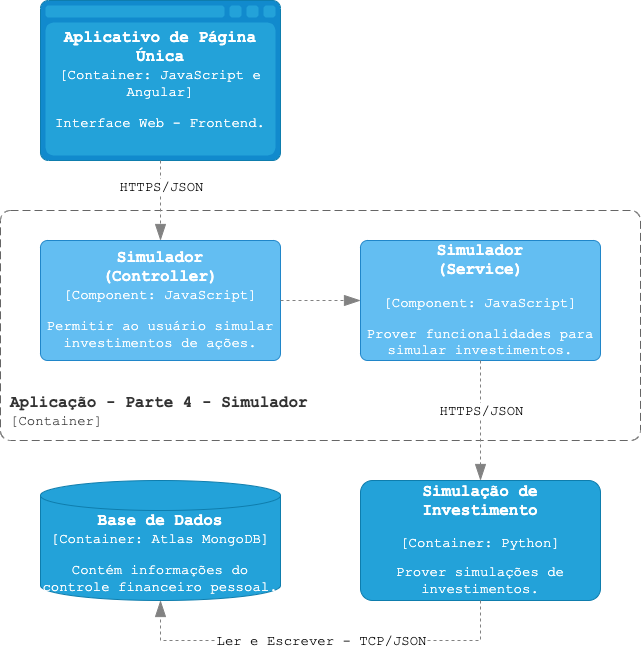

The diagram above was exported from draw.io. Its source (the exported page's mxGraphModel, read from the mxfile embedded in the PNG):
<mxGraphModel dx="954" dy="606" grid="1" gridSize="10" guides="1" tooltips="1" connect="1" arrows="1" fold="1" page="1" pageScale="1" pageWidth="827" pageHeight="1169" math="0" shadow="0">
  <root>
    <mxCell id="0" />
    <mxCell id="1" parent="0" />
    <object placeholders="1" c4Name="Aplicativo de Página Única" c4Type="Container" c4Technology="JavaScript e Angular" c4Description="Interface Web - Frontend." label="&lt;font style=&quot;font-size: 16px; font-family: 'Courier New'&quot;&gt;&lt;b&gt;%c4Name%&lt;/b&gt;&lt;/font&gt;&lt;div&gt;&lt;font style=&quot;font-size: 14px; font-family: 'Courier New'&quot;&gt;[%c4Type%:&amp;nbsp;%c4Technology%]&lt;/font&gt;&lt;/div&gt;&lt;br&gt;&lt;div&gt;&lt;font style=&quot;font-size: 14px; font-family: 'Courier New'&quot;&gt;%c4Description%&lt;/font&gt;&lt;/div&gt;" id="PSkFM4iyh0caVbU9xKy7-4">
      <mxCell style="shape=mxgraph.c4.webBrowserContainer2;whiteSpace=wrap;html=1;boundedLbl=1;rounded=0;labelBackgroundColor=none;strokeColor=#118ACD;fillColor=#23A2D9;strokeColor=#118ACD;strokeColor2=#0E7DAD;fontSize=12;fontColor=#ffffff;align=center;metaEdit=1;points=[[0.5,0,0],[1,0.25,0],[1,0.5,0],[1,0.75,0],[0.5,1,0],[0,0.75,0],[0,0.5,0],[0,0.25,0]];resizable=0;" parent="1" vertex="1">
        <mxGeometry x="80" y="40" width="240" height="160" as="geometry" />
      </mxCell>
    </object>
    <object placeholders="1" c4Name="Simulador&#10;(Controller)" c4Type="Component" c4Technology="JavaScript" c4Description="Permitir ao usuário simular investimentos de ações." label="&lt;font style=&quot;font-size: 16px; font-family: 'Courier New'&quot;&gt;&lt;b&gt;%c4Name%&lt;/b&gt;&lt;/font&gt;&lt;div&gt;&lt;font style=&quot;font-size: 14px; font-family: 'Courier New'&quot;&gt;[%c4Type%: %c4Technology%]&lt;/font&gt;&lt;/div&gt;&lt;br&gt;&lt;div&gt;&lt;font style=&quot;font-size: 14px; font-family: 'Courier New'&quot;&gt;%c4Description%&lt;/font&gt;&lt;/div&gt;" id="PSkFM4iyh0caVbU9xKy7-8">
      <mxCell style="rounded=1;whiteSpace=wrap;html=1;labelBackgroundColor=none;fillColor=#63BEF2;fontColor=#ffffff;align=center;arcSize=6;strokeColor=#2086C9;metaEdit=1;resizable=0;points=[[0.25,0,0],[0.5,0,0],[0.75,0,0],[1,0.25,0],[1,0.5,0],[1,0.75,0],[0.75,1,0],[0.5,1,0],[0.25,1,0],[0,0.75,0],[0,0.5,0],[0,0.25,0]];" parent="1" vertex="1">
        <mxGeometry x="80" y="280" width="240" height="120" as="geometry" />
      </mxCell>
    </object>
    <object placeholders="1" c4Name="Aplicação - Parte 4 - Simulador" c4Type="Limite do Escopo do Sistema" c4Application="Container" label="&lt;font style=&quot;font-size: 16px; font-family: 'Courier New'&quot;&gt;&lt;b&gt;&lt;div style=&quot;text-align: left&quot;&gt;%c4Name%&lt;/div&gt;&lt;/b&gt;&lt;/font&gt;&lt;div style=&quot;text-align: left; font-size: 14px; font-family: 'Courier New'&quot;&gt;[%c4Application%]&lt;/div&gt;" id="PSkFM4iyh0caVbU9xKy7-9">
      <mxCell style="rounded=1;fontSize=11;whiteSpace=wrap;html=1;dashed=1;arcSize=20;fillColor=none;strokeColor=#666666;fontColor=#333333;labelBackgroundColor=none;align=left;verticalAlign=bottom;labelBorderColor=none;spacingTop=0;spacing=10;dashPattern=8 4;metaEdit=1;rotatable=0;perimeter=rectanglePerimeter;noLabel=0;labelPadding=0;allowArrows=0;connectable=0;expand=0;recursiveResize=0;editable=1;pointerEvents=0;absoluteArcSize=1;points=[[0.25,0,0],[0.5,0,0],[0.75,0,0],[1,0.25,0],[1,0.5,0],[1,0.75,0],[0.75,1,0],[0.5,1,0],[0.25,1,0],[0,0.75,0],[0,0.5,0],[0,0.25,0]];" parent="1" vertex="1">
        <mxGeometry x="40" y="250" width="640" height="230" as="geometry" />
      </mxCell>
    </object>
    <object placeholders="1" c4Name="Simulador&#10;(Service)" c4Type="Component" c4Technology="JavaScript" c4Description="Prover funcionalidades para simular investimentos." label="&lt;font style=&quot;font-size: 16px; font-family: 'Courier New'&quot;&gt;&lt;b&gt;%c4Name%&lt;/b&gt;&lt;/font&gt;&lt;div&gt;&lt;/div&gt;&lt;br&gt;&lt;div&gt;&lt;font style=&quot;font-size: 14px; font-family: 'Courier New'&quot;&gt;[%c4Type%: %c4Technology%]&lt;/font&gt;&lt;/div&gt;&lt;br&gt;&lt;div&gt;&lt;font style=&quot;font-size: 14px; font-family: 'Courier New'&quot;&gt;%c4Description%&lt;/font&gt;&lt;/div&gt;" id="PSkFM4iyh0caVbU9xKy7-13">
      <mxCell style="rounded=1;whiteSpace=wrap;html=1;labelBackgroundColor=none;fillColor=#63BEF2;fontColor=#ffffff;align=center;arcSize=6;strokeColor=#2086C9;metaEdit=1;resizable=0;points=[[0.25,0,0],[0.5,0,0],[0.75,0,0],[1,0.25,0],[1,0.5,0],[1,0.75,0],[0.75,1,0],[0.5,1,0],[0.25,1,0],[0,0.75,0],[0,0.5,0],[0,0.25,0]];" parent="1" vertex="1">
        <mxGeometry x="400" y="280" width="240" height="120" as="geometry" />
      </mxCell>
    </object>
    <object placeholders="1" c4Name="Base de Dados" c4Type="Container" c4Technology="Atlas MongoDB" c4Description="Contém informações do controle financeiro pessoal." label="&lt;font style=&quot;font-size: 16px; font-family: 'Courier New'&quot;&gt;&lt;b&gt;%c4Name%&lt;/b&gt;&lt;/font&gt;&lt;div&gt;&lt;div&gt;&lt;font style=&quot;font-size: 14px; font-family: 'Courier New'&quot;&gt;[%c4Type%:&amp;nbsp;%c4Technology%]&lt;/font&gt;&lt;/div&gt;&lt;br&gt;&lt;div&gt;&lt;font style=&quot;font-size: 14px; font-family: 'Courier New'&quot;&gt;%c4Description%&lt;/font&gt;&lt;/div&gt;" id="PSkFM4iyh0caVbU9xKy7-14">
      <mxCell style="shape=cylinder3;size=15;whiteSpace=wrap;html=1;boundedLbl=1;rounded=0;labelBackgroundColor=none;fillColor=#23A2D9;fontSize=12;fontColor=#ffffff;align=center;strokeColor=#0E7DAD;metaEdit=1;points=[[0.5,0,0],[1,0.25,0],[1,0.5,0],[1,0.75,0],[0.5,1,0],[0,0.75,0],[0,0.5,0],[0,0.25,0]];resizable=0;" parent="1" vertex="1">
        <mxGeometry x="80" y="520" width="240" height="120" as="geometry" />
      </mxCell>
    </object>
    <object placeholders="1" c4Name="Simulação de Investimento" c4Type="Container" c4Technology="Python" c4Description="Prover simulações de investimentos." label="&lt;font style=&quot;font-size: 16px; font-family: 'Courier New'&quot;&gt;&lt;b&gt;%c4Name%&lt;/b&gt;&lt;/font&gt;&lt;div&gt;&lt;/div&gt;&lt;br&gt;&lt;div&gt;&lt;font style=&quot;font-size: 14px; font-family: 'Courier New'&quot;&gt;[%c4Type%: %c4Technology%]&lt;/font&gt;&lt;/div&gt;&lt;br&gt;&lt;div&gt;&lt;font style=&quot;font-size: 14px; font-family: 'Courier New'&quot;&gt;%c4Description%&lt;/font&gt;&lt;/div&gt;" id="PSkFM4iyh0caVbU9xKy7-15">
      <mxCell style="rounded=1;whiteSpace=wrap;html=1;fontSize=11;labelBackgroundColor=none;fillColor=#23A2D9;fontColor=#ffffff;align=center;arcSize=10;strokeColor=#0E7DAD;metaEdit=1;resizable=0;points=[[0.25,0,0],[0.5,0,0],[0.75,0,0],[1,0.25,0],[1,0.5,0],[1,0.75,0],[0.75,1,0],[0.5,1,0],[0.25,1,0],[0,0.75,0],[0,0.5,0],[0,0.25,0]];" parent="1" vertex="1">
        <mxGeometry x="400" y="520" width="240" height="120" as="geometry" />
      </mxCell>
    </object>
    <object placeholders="1" c4Type="Relationship" id="PSkFM4iyh0caVbU9xKy7-26">
      <mxCell style="endArrow=blockThin;html=1;fontSize=10;fontColor=#404040;strokeWidth=1;endFill=1;strokeColor=#828282;elbow=vertical;metaEdit=1;endSize=14;startSize=14;jumpStyle=arc;jumpSize=16;rounded=0;edgeStyle=orthogonalEdgeStyle;exitX=0.5;exitY=1;exitDx=0;exitDy=0;exitPerimeter=0;entryX=0.5;entryY=0;entryDx=0;entryDy=0;entryPerimeter=0;dashed=1;" parent="1" source="PSkFM4iyh0caVbU9xKy7-4" target="PSkFM4iyh0caVbU9xKy7-8" edge="1">
        <mxGeometry width="240" relative="1" as="geometry">
          <mxPoint x="680" y="270" as="sourcePoint" />
          <mxPoint x="920" y="270" as="targetPoint" />
        </mxGeometry>
      </mxCell>
    </object>
    <mxCell id="PSkFM4iyh0caVbU9xKy7-27" value="&lt;font style=&quot;font-size: 14px;&quot; face=&quot;Courier New&quot;&gt;HTTPS/JSON&lt;/font&gt;" style="edgeLabel;html=1;align=center;verticalAlign=middle;resizable=0;points=[];" parent="PSkFM4iyh0caVbU9xKy7-26" vertex="1" connectable="0">
      <mxGeometry x="0.1297" y="-3" relative="1" as="geometry">
        <mxPoint x="3" y="-19" as="offset" />
      </mxGeometry>
    </mxCell>
    <object placeholders="1" c4Type="Relationship" id="PSkFM4iyh0caVbU9xKy7-33">
      <mxCell style="endArrow=blockThin;html=1;fontSize=10;fontColor=#404040;strokeWidth=1;endFill=1;strokeColor=#828282;elbow=vertical;metaEdit=1;endSize=14;startSize=14;jumpStyle=arc;jumpSize=16;rounded=0;edgeStyle=orthogonalEdgeStyle;exitX=1;exitY=0.5;exitDx=0;exitDy=0;exitPerimeter=0;entryX=0;entryY=0.5;entryDx=0;entryDy=0;entryPerimeter=0;dashed=1;" parent="1" source="PSkFM4iyh0caVbU9xKy7-8" target="PSkFM4iyh0caVbU9xKy7-13" edge="1">
        <mxGeometry width="240" relative="1" as="geometry">
          <mxPoint x="-60.5" y="540" as="sourcePoint" />
          <mxPoint x="179.5" y="540" as="targetPoint" />
        </mxGeometry>
      </mxCell>
    </object>
    <object placeholders="1" c4Type="Relationship" id="PSkFM4iyh0caVbU9xKy7-42">
      <mxCell style="endArrow=blockThin;html=1;fontSize=10;fontColor=#404040;strokeWidth=1;endFill=1;strokeColor=#828282;elbow=vertical;metaEdit=1;endSize=14;startSize=14;jumpStyle=arc;jumpSize=16;rounded=0;edgeStyle=orthogonalEdgeStyle;dashed=1;exitX=0.5;exitY=1;exitDx=0;exitDy=0;exitPerimeter=0;entryX=0.5;entryY=0;entryDx=0;entryDy=0;entryPerimeter=0;" parent="1" source="PSkFM4iyh0caVbU9xKy7-13" target="PSkFM4iyh0caVbU9xKy7-15" edge="1">
        <mxGeometry width="240" relative="1" as="geometry">
          <mxPoint x="1010" y="690" as="sourcePoint" />
          <mxPoint x="1250" y="690" as="targetPoint" />
        </mxGeometry>
      </mxCell>
    </object>
    <mxCell id="PSkFM4iyh0caVbU9xKy7-43" value="&lt;font style=&quot;font-size: 14px;&quot; face=&quot;Courier New&quot;&gt;HTTPS/JSON&lt;/font&gt;" style="edgeLabel;html=1;align=center;verticalAlign=middle;resizable=0;points=[];" parent="PSkFM4iyh0caVbU9xKy7-42" vertex="1" connectable="0">
      <mxGeometry x="-0.2863" y="1" relative="1" as="geometry">
        <mxPoint x="-1" y="7" as="offset" />
      </mxGeometry>
    </mxCell>
    <object placeholders="1" c4Type="Relationship" id="PSkFM4iyh0caVbU9xKy7-44">
      <mxCell style="endArrow=blockThin;html=1;fontSize=10;fontColor=#404040;strokeWidth=1;endFill=1;strokeColor=#828282;elbow=vertical;metaEdit=1;endSize=14;startSize=14;jumpStyle=arc;jumpSize=16;rounded=0;edgeStyle=orthogonalEdgeStyle;dashed=1;exitX=0.5;exitY=1;exitDx=0;exitDy=0;exitPerimeter=0;entryX=0.5;entryY=1;entryDx=0;entryDy=0;entryPerimeter=0;" parent="1" source="PSkFM4iyh0caVbU9xKy7-15" target="PSkFM4iyh0caVbU9xKy7-14" edge="1">
        <mxGeometry width="240" relative="1" as="geometry">
          <mxPoint x="860" y="760" as="sourcePoint" />
          <mxPoint x="1100" y="760" as="targetPoint" />
          <Array as="points">
            <mxPoint x="520" y="680" />
            <mxPoint x="200" y="680" />
          </Array>
        </mxGeometry>
      </mxCell>
    </object>
    <mxCell id="PSkFM4iyh0caVbU9xKy7-45" value="&lt;font style=&quot;font-size: 14px;&quot; face=&quot;Courier New&quot;&gt;Ler e Escrever - TCP/JSON&lt;/font&gt;" style="edgeLabel;html=1;align=center;verticalAlign=middle;resizable=0;points=[];" parent="PSkFM4iyh0caVbU9xKy7-44" vertex="1" connectable="0">
      <mxGeometry x="-0.5312" y="-3" relative="1" as="geometry">
        <mxPoint x="-106" y="3" as="offset" />
      </mxGeometry>
    </mxCell>
  </root>
</mxGraphModel>